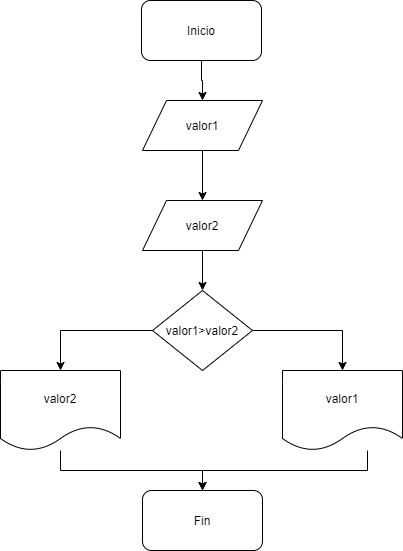

The diagram above was exported from draw.io. Its source (the exported page's mxGraphModel, read from the mxfile embedded in the PNG):
<mxGraphModel dx="1687" dy="619" grid="1" gridSize="10" guides="1" tooltips="1" connect="1" arrows="1" fold="1" page="1" pageScale="1" pageWidth="850" pageHeight="1100" math="0" shadow="0">
  <root>
    <mxCell id="0" />
    <mxCell id="1" parent="0" />
    <mxCell id="6" style="edgeStyle=orthogonalEdgeStyle;rounded=0;orthogonalLoop=1;jettySize=auto;html=1;entryX=0.5;entryY=0;entryDx=0;entryDy=0;" edge="1" parent="1" source="2" target="3">
      <mxGeometry relative="1" as="geometry" />
    </mxCell>
    <mxCell id="2" value="Inicio" style="rounded=1;whiteSpace=wrap;html=1;" vertex="1" parent="1">
      <mxGeometry x="140" y="40" width="120" height="60" as="geometry" />
    </mxCell>
    <mxCell id="9" style="edgeStyle=orthogonalEdgeStyle;rounded=0;orthogonalLoop=1;jettySize=auto;html=1;exitX=0.5;exitY=1;exitDx=0;exitDy=0;entryX=0.5;entryY=0;entryDx=0;entryDy=0;" edge="1" parent="1" source="3" target="8">
      <mxGeometry relative="1" as="geometry" />
    </mxCell>
    <mxCell id="3" value="valor1" style="shape=parallelogram;perimeter=parallelogramPerimeter;whiteSpace=wrap;html=1;" vertex="1" parent="1">
      <mxGeometry x="141" y="140" width="120" height="50" as="geometry" />
    </mxCell>
    <mxCell id="19" style="edgeStyle=orthogonalEdgeStyle;rounded=0;orthogonalLoop=1;jettySize=auto;html=1;entryX=0.5;entryY=0;entryDx=0;entryDy=0;" edge="1" parent="1" source="8" target="10">
      <mxGeometry relative="1" as="geometry" />
    </mxCell>
    <mxCell id="8" value="valor2" style="shape=parallelogram;perimeter=parallelogramPerimeter;whiteSpace=wrap;html=1;" vertex="1" parent="1">
      <mxGeometry x="141" y="240" width="120" height="50" as="geometry" />
    </mxCell>
    <mxCell id="17" style="edgeStyle=orthogonalEdgeStyle;rounded=0;orthogonalLoop=1;jettySize=auto;html=1;entryX=0.5;entryY=0;entryDx=0;entryDy=0;" edge="1" parent="1" source="10" target="11">
      <mxGeometry relative="1" as="geometry" />
    </mxCell>
    <mxCell id="18" style="edgeStyle=orthogonalEdgeStyle;rounded=0;orthogonalLoop=1;jettySize=auto;html=1;entryX=0.5;entryY=0;entryDx=0;entryDy=0;" edge="1" parent="1" source="10" target="12">
      <mxGeometry relative="1" as="geometry" />
    </mxCell>
    <mxCell id="10" value="valor1&amp;gt;valor2" style="rhombus;whiteSpace=wrap;html=1;" vertex="1" parent="1">
      <mxGeometry x="151" y="330" width="100" height="80" as="geometry" />
    </mxCell>
    <mxCell id="15" style="edgeStyle=orthogonalEdgeStyle;rounded=0;orthogonalLoop=1;jettySize=auto;html=1;entryX=0.5;entryY=0;entryDx=0;entryDy=0;" edge="1" parent="1" source="11" target="13">
      <mxGeometry relative="1" as="geometry">
        <Array as="points">
          <mxPoint x="366" y="510" />
          <mxPoint x="201" y="510" />
        </Array>
      </mxGeometry>
    </mxCell>
    <mxCell id="11" value="valor1" style="shape=document;whiteSpace=wrap;html=1;boundedLbl=1;" vertex="1" parent="1">
      <mxGeometry x="281" y="410" width="120" height="80" as="geometry" />
    </mxCell>
    <mxCell id="14" style="edgeStyle=orthogonalEdgeStyle;rounded=0;orthogonalLoop=1;jettySize=auto;html=1;entryX=0.5;entryY=0;entryDx=0;entryDy=0;" edge="1" parent="1" source="12" target="13">
      <mxGeometry relative="1" as="geometry">
        <Array as="points">
          <mxPoint x="59" y="510" />
          <mxPoint x="201" y="510" />
        </Array>
      </mxGeometry>
    </mxCell>
    <mxCell id="12" value="valor2" style="shape=document;whiteSpace=wrap;html=1;boundedLbl=1;" vertex="1" parent="1">
      <mxGeometry x="-1" y="410" width="120" height="80" as="geometry" />
    </mxCell>
    <mxCell id="13" value="Fin" style="rounded=1;whiteSpace=wrap;html=1;" vertex="1" parent="1">
      <mxGeometry x="141" y="530" width="120" height="60" as="geometry" />
    </mxCell>
  </root>
</mxGraphModel>